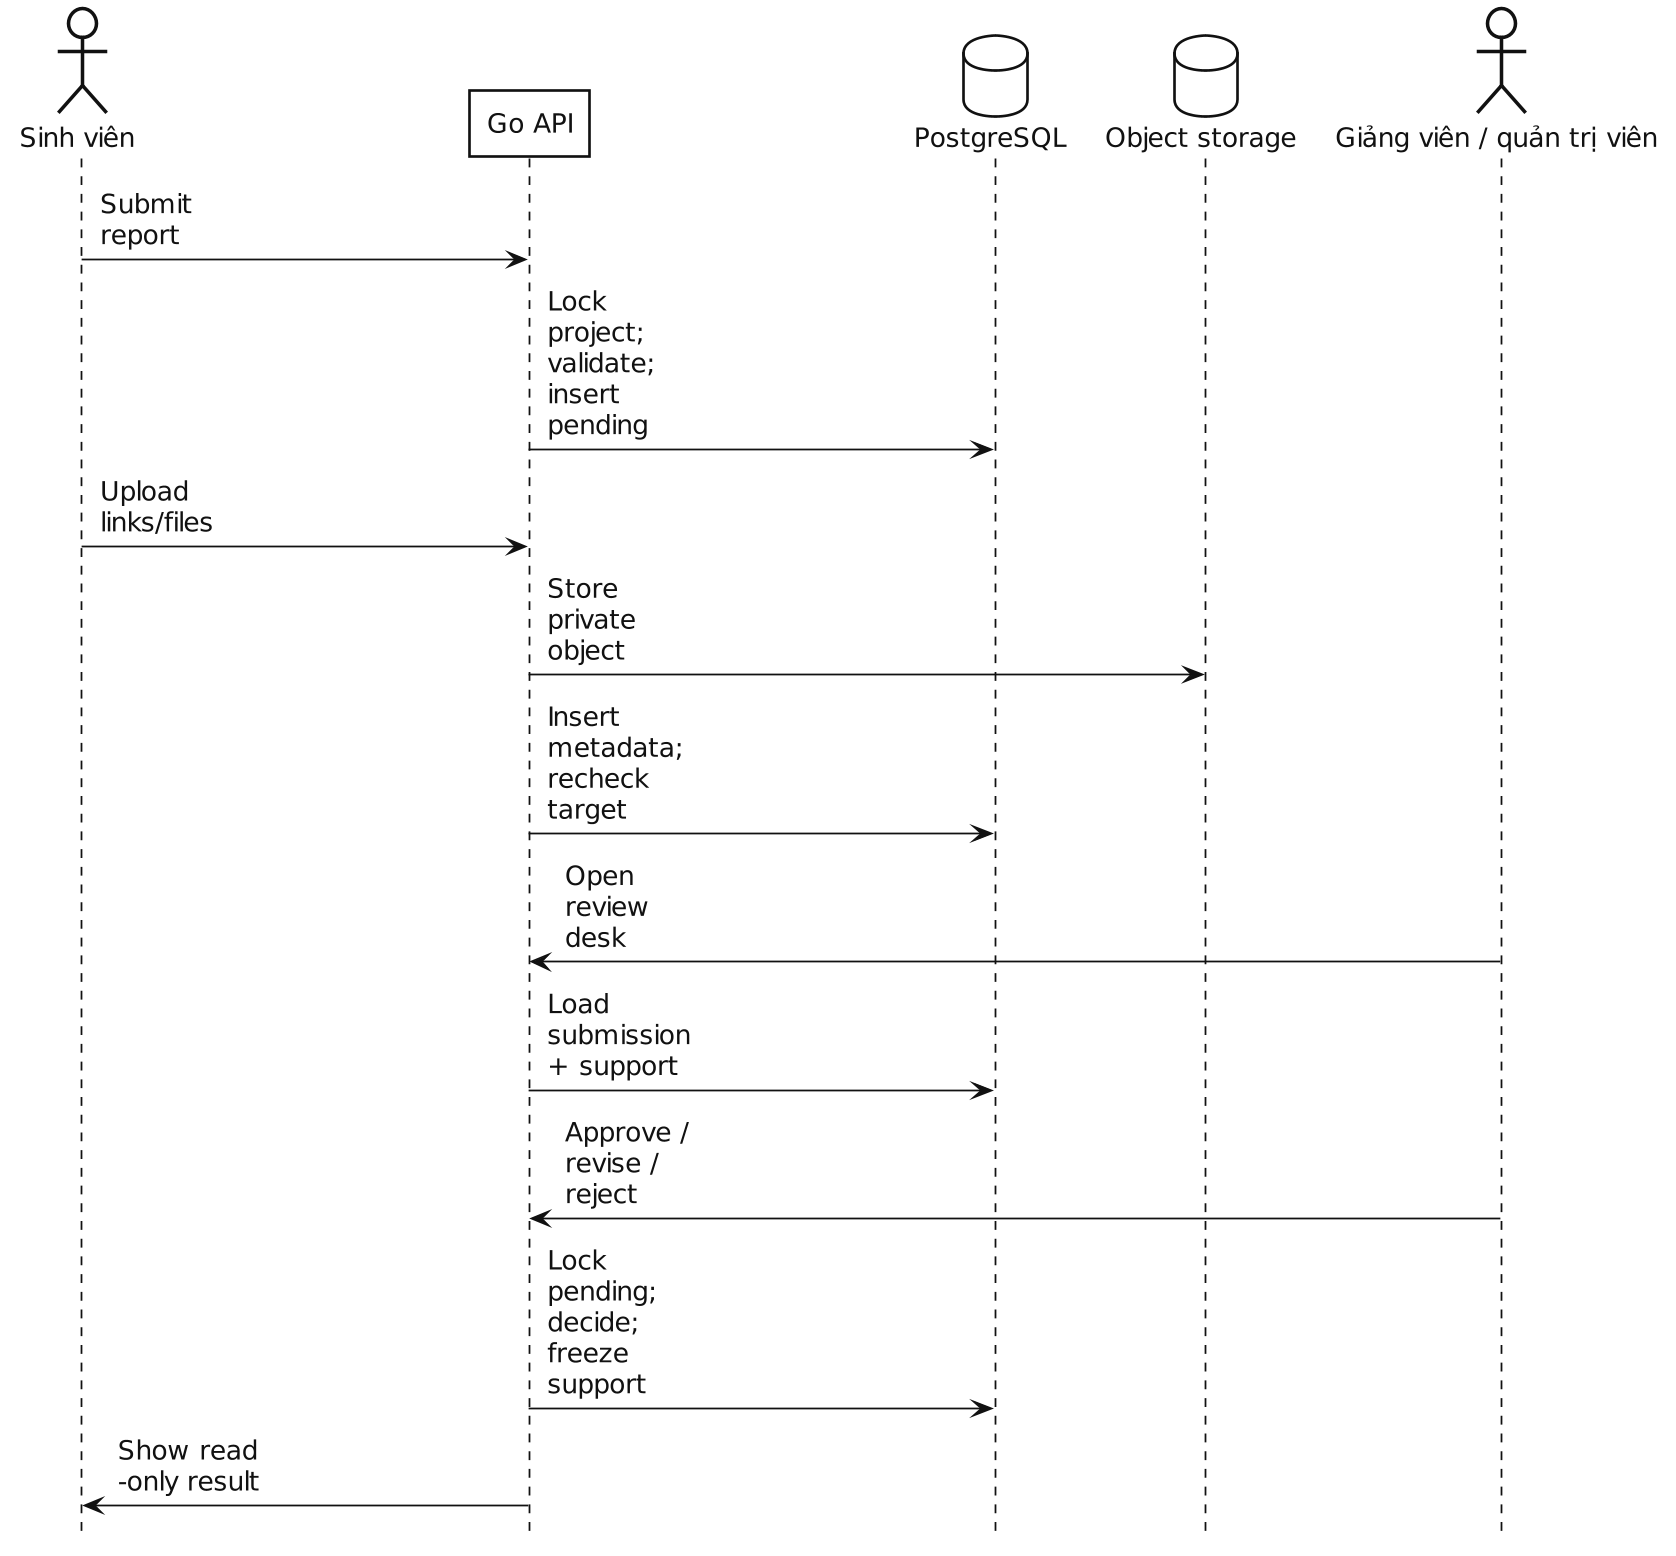

The diagram above was rendered by PlantUML. Its source (embedded in the PNG):
@startuml
skinparam backgroundColor white
skinparam monochrome true
skinparam shadowing false
skinparam dpi 170
skinparam defaultFontName "DejaVu Sans"
skinparam defaultFontSize 15
skinparam defaultFontColor #111111
skinparam classAttributeIconSize 0
skinparam ArrowColor #111111
skinparam ArrowThickness 1
skinparam LineColor #111111
skinparam maxMessageSize 80
skinparam RoundCorner 0
skinparam Padding 3
skinparam Nodesep 34
skinparam Ranksep 40
skinparam componentStyle rectangle
skinparam linetype polyline
skinparam ParticipantPadding 170
skinparam BoxPadding 8

skinparam package {
  BorderColor #111111
  BackgroundColor #FFFFFF
  FontColor #111111
  FontStyle bold
}

skinparam rectangle {
  BorderColor #111111
  BackgroundColor #FFFFFF
  FontColor #111111
}

skinparam component {
  BorderColor #111111
  BackgroundColor #FFFFFF
  FontColor #111111
}

skinparam class {
  BorderColor #111111
  BackgroundColor #FFFFFF
  FontColor #111111
  AttributeFontColor #111111
  StereotypeFontColor #111111
}

skinparam database {
  BorderColor #111111
  BackgroundColor #FFFFFF
  FontColor #111111
}

skinparam usecase {
  BorderColor #111111
  BackgroundColor #FFFFFF
  FontColor #111111
}

skinparam actor {
  BorderColor #111111
  BackgroundColor #FFFFFF
  FontColor #111111
}

skinparam note {
  BorderColor #111111
  BackgroundColor #FFFFFF
  FontColor #111111
}

skinparam sequence {
  ArrowColor #111111
  LifeLineBorderColor #111111
  LifeLineBackgroundColor #FFFFFF
  ParticipantBorderColor #111111
  ParticipantBackgroundColor #FFFFFF
  ParticipantFontColor #111111
  ActorBorderColor #111111
  ActorBackgroundColor #FFFFFF
  ActorFontColor #111111
  DatabaseBorderColor #111111
  DatabaseBackgroundColor #FFFFFF
  DatabaseFontColor #111111
}

skinparam state {
  BorderColor #111111
  BackgroundColor #FFFFFF
  FontColor #111111
  StartColor #111111
  EndColor #111111
}

skinparam activity {
  BorderColor #111111
  BackgroundColor #FFFFFF
  FontColor #111111
  DiamondBorderColor #111111
  DiamondBackgroundColor #FFFFFF
  StartColor #111111
  EndColor #111111
}
skinparam backgroundColor white
skinparam shadowing false
skinparam defaultFontName "DejaVu Sans"
skinparam sequenceArrowThickness 1
hide footbox

actor "Sinh viên" as Student
participant "Go API" as API
database "PostgreSQL" as DB
database "Object storage" as Storage
actor "Giảng viên / quản trị viên" as Manager

Student -> API : Submit report
API -> DB : Lock project; validate; insert pending

Student -> API : Upload links/files
API -> Storage : Store private object
API -> DB : Insert metadata; recheck target

Manager -> API : Open review desk
API -> DB : Load submission + support
Manager -> API : Approve / revise / reject
API -> DB : Lock pending; decide; freeze support
API -> Student : Show read-only result
@enduml